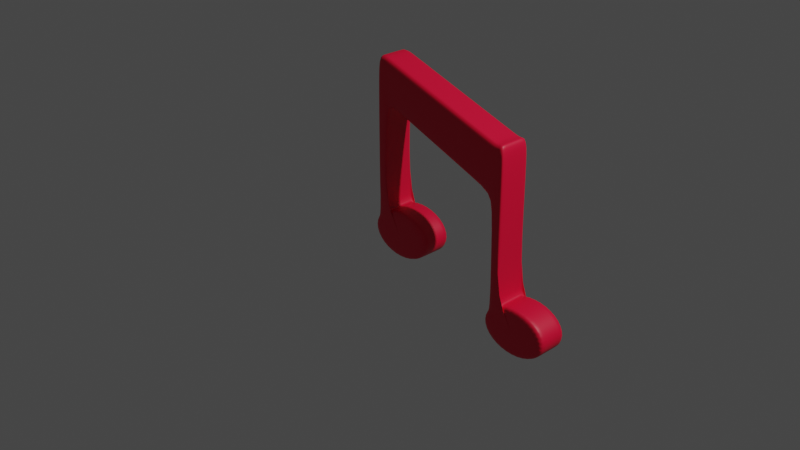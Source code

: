 # Source: Eighth_note.blend  (saved by Blender 2.82.7; exported with 4.5.12 LTS)
import bpy
from mathutils import Matrix  # noqa: F401  (used for matrix-valued properties, if any)

bpy.ops.wm.read_factory_settings(use_empty=True)
scene = bpy.context.scene
scene.name = 'Scene'

# ---- collections
col_collection = bpy.data.collections.new('Collection'); scene.collection.children.link(col_collection)

# ---- materials (node trees are filled in below, after node groups)
mat_material_010 = bpy.data.materials.new('Material.010')
mat_material_010.use_transparent_shadow = False

# ---- material node trees
mat_material_010.use_nodes = True; mat_material_010.node_tree.nodes.clear()
_N = mat_material_010.node_tree.nodes; _L = mat_material_010.node_tree.links
n0 = _N.new('ShaderNodeOutputMaterial'); n0.name = 'Material Output'; n0.location = (300, 300)
n1 = _N.new('ShaderNodeBsdfPrincipled'); n1.name = 'Principled BSDF'; n1.location = (10, 300)
n1.distribution = 'GGX'
n1.subsurface_method = 'BURLEY'
n1.inputs[0].default_value = (0.8, 0.0, 0.03662, 1.0)
n1.inputs[3].default_value = 1.45
n1.inputs[27].default_value = (0.0, 0.0, 0.0, 1.0)
n1.inputs[28].default_value = 1.0
_L.new(n1.outputs[0], n0.inputs[0])
n0.is_active_output = True

# ---- world
world_world = bpy.data.worlds.new('World'); scene.world = world_world
world_world.use_nodes = True; world_world.node_tree.nodes.clear()
_N = world_world.node_tree.nodes; _L = world_world.node_tree.links
n0 = _N.new('ShaderNodeOutputWorld'); n0.name = 'World Output'; n0.location = (300, 300)
n1 = _N.new('ShaderNodeBackground'); n1.name = 'Background'; n1.location = (10, 300)
n1.inputs[0].default_value = (0.05088, 0.05088, 0.05088, 1.0)
_L.new(n1.outputs[0], n0.inputs[0])
n0.is_active_output = True
world_world.color = (0.05088, 0.05088, 0.05088)
world_world.use_sun_shadow = False
world_world.sun_shadow_jitter_overblur = 0.0

# ---- cameras
cam_camera = bpy.data.cameras.new('Camera')
cam_camera.clip_end = 100.0
cam_camera.ortho_scale = 7.314

# ---- lights
light_light = bpy.data.lights.new('Light', 'POINT')
light_light.transmission_factor = 0.0
light_light.energy = 1000.0
light_light.shadow_soft_size = 0.1
light_light.shadow_maximum_resolution = 0.006
light_light.use_absolute_resolution = True

# ---- meshes
me_circle = bpy.data.meshes.new('Circle')
me_circle.from_pydata([(0.0, 0.6859, 0.0), (-0.1951, 0.6727, 0.0), (-0.3827, 0.6337, 0.0), (-0.5556, 0.5703, 0.0), (-0.7071, 0.485, 0.0), (-0.8315, 0.3811, 0.0), (-0.9239, 0.2625, 0.0), (-0.9808, 0.1338, 0.0), (-1.0, 1.492e-07, 0.0), (-0.9808, -0.1338, 0.0), (-0.9239, -0.2625, 0.0), (-0.8315, -0.3811, 0.0), (-0.7071, -0.485, 0.0), (-0.5556, -0.5703, 0.0), (-0.3827, -0.6337, 0.0), (-0.1951, -0.6727, 0.0), (3.258e-07, -0.6859, 0.0), (0.1951, -0.6727, 0.0), (0.3827, -0.6337, 0.0), (0.5556, -0.5703, 0.0), (0.7071, -0.485, 0.0), (0.8315, -0.3811, 0.0), (0.9239, -0.2625, 0.0), (0.9808, -0.1338, 0.0), (1.0, 7.598e-07, 0.0), (0.9808, 0.1338, 0.0), (0.9239, 0.2625, 0.0), (0.8315, 0.3811, 0.0), (0.7071, 0.485, 0.0), (0.5556, 0.5703, 0.0), (0.3827, 0.6337, 0.0), (0.1951, 0.6727, 0.0), (4.219, 1.975, 0.0), (4.024, 1.962, 0.0), (3.836, 1.923, 0.0), (3.663, 1.859, 0.0), (3.512, 1.774, 0.0), (3.387, 1.67, 0.0), (3.295, 1.552, 0.0), (3.238, 1.423, 0.0), (3.219, 1.289, 0.0), (3.238, 1.155, 0.0), (3.295, 1.027, 0.0), (3.387, 0.908, 0.0), (3.512, 0.8041, 0.0), (3.663, 0.7188, 0.0), (3.836, 0.6554, 0.0), (4.024, 0.6163, 0.0), (4.219, 0.6032, 0.0), (4.414, 0.6163, 0.0), (4.601, 0.6554, 0.0), (4.774, 0.7188, 0.0), (4.926, 0.8041, 0.0), (5.05, 0.908, 0.0), (5.143, 1.027, 0.0), (5.2, 1.155, 0.0), (5.219, 1.289, 0.0), (5.2, 1.423, 0.0), (5.143, 1.552, 0.0), (5.05, 1.67, 0.0), (4.926, 1.774, 0.0), (4.774, 1.859, 0.0), (4.601, 1.923, 0.0), (4.414, 1.962, 0.0), (0.8315, 3.587, 0.0), (0.7071, 3.691, 0.0), (0.5556, 3.777, 0.0), (5.05, 4.876, 0.0), (4.926, 4.98, 0.0), (4.774, 5.066, 0.0), (0.8315, 5.033, 0.0), (0.7071, 5.033, 0.0), (0.5556, 5.033, 0.0), (5.05, 6.322, 0.0), (4.926, 6.322, 0.0), (4.774, 6.322, 0.0), (-0.1951, 0.6727, 0.9269), (0.0, 0.6859, 0.9269), (-0.3827, 0.6337, 0.9269), (-0.5556, 0.5703, 0.9269), (-0.7071, 0.485, 0.9269), (-0.8315, 0.3811, 0.9269), (-0.9239, 0.2625, 0.9269), (-0.9808, 0.1338, 0.9269), (-1.0, 1.492e-07, 0.9269), (-0.9808, -0.1338, 0.9269), (-0.9239, -0.2625, 0.9269), (-0.8315, -0.3811, 0.9269), (-0.7071, -0.485, 0.9269), (-0.5556, -0.5703, 0.9269), (-0.3827, -0.6337, 0.9269), (-0.1951, -0.6727, 0.9269), (3.258e-07, -0.6859, 0.9269), (0.1951, -0.6727, 0.9269), (0.3827, -0.6337, 0.9269), (0.5556, -0.5703, 0.9269), (0.7071, -0.485, 0.9269), (0.8315, -0.3811, 0.9269), (0.9239, -0.2625, 0.9269), (0.9808, -0.1338, 0.9269), (1.0, 7.598e-07, 0.9269), (0.9808, 0.1338, 0.9269), (0.9239, 0.2625, 0.9269), (0.8315, 0.3811, 0.9269), (0.7071, 0.485, 0.9269), (0.5556, 0.5703, 0.9269), (0.3827, 0.6337, 0.9269), (0.1951, 0.6727, 0.9269), (4.024, 1.962, 0.9269), (4.219, 1.975, 0.9269), (3.836, 1.923, 0.9269), (3.663, 1.859, 0.9269), (3.512, 1.774, 0.9269), (3.387, 1.67, 0.9269), (3.295, 1.552, 0.9269), (3.238, 1.423, 0.9269), (3.219, 1.289, 0.9269), (3.238, 1.155, 0.9269), (3.295, 1.027, 0.9269), (3.387, 0.908, 0.9269), (3.512, 0.8041, 0.9269), (3.663, 0.7188, 0.9269), (3.836, 0.6554, 0.9269), (4.024, 0.6163, 0.9269), (4.219, 0.6032, 0.9269), (4.414, 0.6163, 0.9269), (4.601, 0.6554, 0.9269), (4.774, 0.7188, 0.9269), (4.926, 0.8041, 0.9269), (5.05, 0.908, 0.9269), (5.143, 1.027, 0.9269), (5.2, 1.155, 0.9269), (5.219, 1.289, 0.9269), (5.2, 1.423, 0.9269), (5.143, 1.552, 0.9269), (5.05, 1.67, 0.9269), (4.926, 1.774, 0.9269), (4.774, 1.859, 0.9269), (4.601, 1.923, 0.9269), (4.414, 1.962, 0.9269), (0.7071, 3.691, 0.9269), (0.8315, 3.587, 0.9269), (0.5556, 3.777, 0.9269), (4.926, 4.98, 0.9269), (5.05, 4.876, 0.9269), (4.774, 5.066, 0.9269), (0.7071, 5.033, 0.9269), (0.8315, 5.033, 0.9269), (0.5556, 5.033, 0.9269), (4.926, 6.322, 0.9269), (5.05, 6.322, 0.9269), (4.774, 6.322, 0.9269), (5.2, 1.155, 0.8684), (5.143, 1.027, 0.8684), (-0.5556, 0.5703, 0.8684), (-0.3827, 0.6337, 0.8684), (5.219, 1.289, 0.8684), (0.3827, 0.6337, 0.8684), (0.5556, 0.5703, 0.8684), (-0.7071, 0.485, 0.8684), (5.2, 1.423, 0.8684), (0.1951, 0.6727, 0.8684), (-0.8315, 0.3811, 0.8684), (0.5556, 3.777, 0.8684), (0.5556, 5.033, 0.8684), (5.143, 1.552, 0.8684), (0.0, 0.6859, 0.8684), (-0.9239, 0.2625, 0.8684), (4.774, 5.066, 0.8684), (0.8315, 3.587, 0.8684), (5.05, 1.67, 0.8684), (4.024, 1.962, 0.8684), (4.219, 1.975, 0.8684), (-0.9808, 0.1338, 0.8684), (0.8315, 5.033, 0.8684), (4.774, 6.322, 0.8684), (3.836, 1.923, 0.8684), (-1.0, 1.492e-07, 0.8684), (3.663, 1.859, 0.8684), (-0.9808, -0.1338, 0.8684), (4.601, 1.923, 0.8684), (4.774, 1.859, 0.8684), (3.512, 1.774, 0.8684), (-0.9239, -0.2625, 0.8684), (4.414, 1.962, 0.8684), (3.387, 1.67, 0.8684), (-0.8315, -0.3811, 0.8684), (3.295, 1.552, 0.8684), (-0.7071, -0.485, 0.8684), (3.238, 1.423, 0.8684), (-0.5556, -0.5703, 0.8684), (3.219, 1.289, 0.8684), (-0.3827, -0.6337, 0.8684), (3.238, 1.155, 0.8684), (-0.1951, -0.6727, 0.8684), (3.295, 1.027, 0.8684), (3.258e-07, -0.6859, 0.8684), (3.387, 0.908, 0.8684), (0.1951, -0.6727, 0.8684), (5.05, 4.876, 0.8684), (3.512, 0.8041, 0.8684), (0.3827, -0.6337, 0.8684), (3.663, 0.7188, 0.8684), (0.5556, -0.5703, 0.8684), (0.8315, 0.3811, 0.8684), (3.836, 0.6554, 0.8684), (0.7071, -0.485, 0.8684), (4.024, 0.6163, 0.8684), (0.8315, -0.3811, 0.8684), (4.219, 0.6032, 0.8684), (0.9239, -0.2625, 0.8684), (0.7071, 5.033, 0.8684), (4.414, 0.6163, 0.8684), (0.9808, -0.1338, 0.8684), (4.601, 0.6554, 0.8684), (1.0, 7.598e-07, 0.8684), (4.926, 6.322, 0.8684), (5.05, 6.322, 0.8684), (4.774, 0.7188, 0.8684), (0.9808, 0.1338, 0.8684), (4.926, 0.8041, 0.8684), (0.9239, 0.2625, 0.8684), (5.05, 0.908, 0.8684), (-0.1951, 0.6727, 0.8684), (5.143, 1.027, 0.0713), (-0.3827, 0.6337, 0.0713), (0.5556, 0.5703, 0.0713), (0.5556, 5.033, 0.0713), (0.8315, 3.587, 0.0713), (4.219, 1.975, 0.0713), (4.774, 6.322, 0.0713), (4.774, 1.859, 0.0713), (0.8315, 0.3811, 0.0713), (5.05, 6.322, 0.0713), (5.2, 1.155, 0.0713), (-0.5556, 0.5703, 0.0713), (5.219, 1.289, 0.0713), (0.3827, 0.6337, 0.0713), (-0.7071, 0.485, 0.0713), (5.2, 1.423, 0.0713), (0.1951, 0.6727, 0.0713), (-0.8315, 0.3811, 0.0713), (0.5556, 3.777, 0.0713), (5.143, 1.552, 0.0713), (0.0, 0.6859, 0.0713), (-0.9239, 0.2625, 0.0713), (4.774, 5.066, 0.0713), (5.05, 1.67, 0.0713), (4.024, 1.962, 0.0713), (-0.9808, 0.1338, 0.0713), (0.8315, 5.033, 0.0713), (3.836, 1.923, 0.0713), (-1.0, 1.492e-07, 0.0713), (3.663, 1.859, 0.0713), (-0.9808, -0.1338, 0.0713), (4.601, 1.923, 0.0713), (3.512, 1.774, 0.0713), (-0.9239, -0.2625, 0.0713), (4.414, 1.962, 0.0713), (3.387, 1.67, 0.0713), (-0.8315, -0.3811, 0.0713), (3.295, 1.552, 0.0713), (-0.7071, -0.485, 0.0713), (3.238, 1.423, 0.0713), (-0.5556, -0.5703, 0.0713), (3.219, 1.289, 0.0713), (-0.3827, -0.6337, 0.0713), (3.238, 1.155, 0.0713), (-0.1951, -0.6727, 0.0713), (3.295, 1.027, 0.0713), (3.258e-07, -0.6859, 0.0713), (3.387, 0.908, 0.0713), (0.1951, -0.6727, 0.0713), (5.05, 4.876, 0.0713), (3.512, 0.8041, 0.0713), (0.3827, -0.6337, 0.0713), (3.663, 0.7188, 0.0713), (0.5556, -0.5703, 0.0713), (3.836, 0.6554, 0.0713), (0.7071, -0.485, 0.0713), (4.024, 0.6163, 0.0713), (0.8315, -0.3811, 0.0713), (4.219, 0.6032, 0.0713), (0.9239, -0.2625, 0.0713), (0.7071, 5.033, 0.0713), (4.414, 0.6163, 0.0713), (0.9808, -0.1338, 0.0713), (4.601, 0.6554, 0.0713), (1.0, 7.598e-07, 0.0713), (4.926, 6.322, 0.0713), (4.774, 0.7188, 0.0713), (0.9808, 0.1338, 0.0713), (4.926, 0.8041, 0.0713), (0.9239, 0.2625, 0.0713), (5.05, 0.908, 0.0713), (-0.1951, 0.6727, 0.0713), (1.118, 3.695, 0.0), (1.118, 5.127, 0.0), (1.118, 3.695, 0.9269), (1.118, 5.127, 0.9269), (1.118, 5.127, 0.8684), (1.118, 3.695, 0.8684), (1.118, 3.695, 0.0713), (1.118, 5.127, 0.0713), (4.569, 4.988, 0.0), (4.569, 6.254, 0.0), (4.569, 4.988, 0.9269), (4.569, 6.254, 0.9269), (4.569, 6.254, 0.8684), (4.569, 6.254, 0.0713), (4.569, 4.988, 0.8684), (4.569, 4.988, 0.0713)], [], [(33, 32, 63, 62, 61, 60, 59, 58, 57, 56, 55, 54, 53, 52, 51, 50, 49, 48, 47, 46, 45, 44, 43, 42, 41, 40, 39, 38, 37, 36, 35, 34), (1, 0, 31, 30, 29, 28, 27, 26, 25, 24, 23, 22, 21, 20, 19, 18, 17, 16, 15, 14, 13, 12, 11, 10, 9, 8, 7, 6, 5, 4, 3, 2), (60, 68, 67, 59), (28, 65, 64, 27), (61, 69, 68, 60), (29, 66, 65, 28), (68, 74, 73, 67), (65, 71, 70, 64), (69, 75, 74, 68), (66, 72, 71, 65), (304, 305, 75, 69), (108, 110, 111, 112, 113, 114, 115, 116, 117, 118, 119, 120, 121, 122, 123, 124, 125, 126, 127, 128, 129, 130, 131, 132, 133, 134, 135, 136, 137, 138, 139, 109), (76, 78, 79, 80, 81, 82, 83, 84, 85, 86, 87, 88, 89, 90, 91, 92, 93, 94, 95, 96, 97, 98, 99, 100, 101, 102, 103, 104, 105, 106, 107, 77), (136, 135, 144, 143), (104, 103, 141, 140), (137, 136, 143, 145), (105, 104, 140, 142), (143, 144, 150, 149), (140, 141, 147, 146), (145, 143, 149, 151), (142, 140, 146, 148), (306, 145, 151, 307), (153, 152, 131, 130), (155, 154, 79, 78), (152, 156, 132, 131), (158, 157, 106, 105), (154, 159, 80, 79), (156, 160, 133, 132), (157, 161, 107, 106), (159, 162, 81, 80), (164, 163, 142, 148), (160, 165, 134, 133), (161, 166, 77, 107), (162, 167, 82, 81), (310, 168, 145, 306), (165, 170, 135, 134), (172, 171, 108, 109), (167, 173, 83, 82), (300, 174, 147, 299), (171, 176, 110, 108), (173, 177, 84, 83), (176, 178, 111, 110), (177, 179, 85, 84), (181, 180, 138, 137), (178, 182, 112, 111), (179, 183, 86, 85), (180, 184, 139, 138), (182, 185, 113, 112), (183, 186, 87, 86), (184, 172, 109, 139), (185, 187, 114, 113), (186, 188, 88, 87), (187, 189, 115, 114), (188, 190, 89, 88), (189, 191, 116, 115), (190, 192, 90, 89), (191, 193, 117, 116), (192, 194, 91, 90), (193, 195, 118, 117), (194, 196, 92, 91), (195, 197, 119, 118), (196, 198, 93, 92), (170, 199, 144, 135), (197, 200, 120, 119), (198, 201, 94, 93), (200, 202, 121, 120), (201, 203, 95, 94), (204, 169, 141, 103), (202, 205, 122, 121), (203, 206, 96, 95), (168, 181, 137, 145), (205, 207, 123, 122), (206, 208, 97, 96), (163, 158, 105, 142), (207, 209, 124, 123), (208, 210, 98, 97), (174, 211, 146, 147), (209, 212, 125, 124), (210, 213, 99, 98), (211, 164, 148, 146), (212, 214, 126, 125), (213, 215, 100, 99), (217, 216, 149, 150), (214, 218, 127, 126), (215, 219, 101, 100), (216, 175, 151, 149), (218, 220, 128, 127), (219, 221, 102, 101), (220, 222, 129, 128), (221, 204, 103, 102), (166, 223, 76, 77), (199, 217, 150, 144), (222, 153, 130, 129), (223, 155, 78, 76), (295, 225, 155, 223), (294, 224, 153, 222), (273, 233, 217, 199), (244, 295, 223, 166), (293, 232, 204, 221), (292, 294, 222, 220), (291, 293, 221, 219), (290, 292, 220, 218), (289, 230, 175, 216), (288, 291, 219, 215), (287, 290, 218, 214), (233, 289, 216, 217), (286, 288, 215, 213), (285, 287, 214, 212), (284, 227, 164, 211), (283, 286, 213, 210), (282, 285, 212, 209), (250, 284, 211, 174), (281, 283, 210, 208), (280, 282, 209, 207), (242, 226, 158, 163), (279, 281, 208, 206), (278, 280, 207, 205), (246, 231, 181, 168), (277, 279, 206, 203), (276, 278, 205, 202), (232, 228, 169, 204), (275, 277, 203, 201), (274, 276, 202, 200), (272, 275, 201, 198), (271, 274, 200, 197), (247, 273, 199, 170), (270, 272, 198, 196), (269, 271, 197, 195), (268, 270, 196, 194), (267, 269, 195, 193), (266, 268, 194, 192), (265, 267, 193, 191), (264, 266, 192, 190), (263, 265, 191, 189), (262, 264, 190, 188), (261, 263, 189, 187), (260, 262, 188, 186), (259, 261, 187, 185), (258, 229, 172, 184), (257, 260, 186, 183), (256, 259, 185, 182), (255, 258, 184, 180), (254, 257, 183, 179), (253, 256, 182, 178), (231, 255, 180, 181), (252, 254, 179, 177), (251, 253, 178, 176), (249, 252, 177, 173), (248, 251, 176, 171), (303, 250, 174, 300), (245, 249, 173, 167), (229, 248, 171, 172), (243, 247, 170, 165), (311, 246, 168, 310), (241, 245, 167, 162), (240, 244, 166, 161), (239, 243, 165, 160), (227, 242, 163, 164), (238, 241, 162, 159), (237, 240, 161, 157), (236, 239, 160, 156), (235, 238, 159, 154), (226, 237, 157, 158), (234, 236, 156, 152), (225, 235, 154, 155), (224, 234, 152, 153), (54, 55, 234, 224), (2, 3, 235, 225), (55, 56, 236, 234), (29, 30, 237, 226), (3, 4, 238, 235), (56, 57, 239, 236), (30, 31, 240, 237), (4, 5, 241, 238), (72, 66, 242, 227), (57, 58, 243, 239), (31, 0, 244, 240), (5, 6, 245, 241), (304, 69, 246, 311), (58, 59, 247, 243), (32, 33, 248, 229), (6, 7, 249, 245), (297, 70, 250, 303), (33, 34, 251, 248), (7, 8, 252, 249), (34, 35, 253, 251), (8, 9, 254, 252), (61, 62, 255, 231), (35, 36, 256, 253), (9, 10, 257, 254), (62, 63, 258, 255), (36, 37, 259, 256), (10, 11, 260, 257), (63, 32, 229, 258), (37, 38, 261, 259), (11, 12, 262, 260), (38, 39, 263, 261), (12, 13, 264, 262), (39, 40, 265, 263), (13, 14, 266, 264), (40, 41, 267, 265), (14, 15, 268, 266), (41, 42, 269, 267), (15, 16, 270, 268), (42, 43, 271, 269), (16, 17, 272, 270), (59, 67, 273, 247), (43, 44, 274, 271), (17, 18, 275, 272), (44, 45, 276, 274), (18, 19, 277, 275), (27, 64, 228, 232), (45, 46, 278, 276), (19, 20, 279, 277), (69, 61, 231, 246), (46, 47, 280, 278), (20, 21, 281, 279), (66, 29, 226, 242), (47, 48, 282, 280), (21, 22, 283, 281), (70, 71, 284, 250), (48, 49, 285, 282), (22, 23, 286, 283), (71, 72, 227, 284), (49, 50, 287, 285), (23, 24, 288, 286), (73, 74, 289, 233), (50, 51, 290, 287), (24, 25, 291, 288), (74, 75, 230, 289), (51, 52, 292, 290), (25, 26, 293, 291), (52, 53, 294, 292), (26, 27, 232, 293), (0, 1, 295, 244), (67, 73, 233, 273), (53, 54, 224, 294), (1, 2, 225, 295), (305, 297, 303, 309), (64, 296, 302, 228), (228, 302, 301, 169), (309, 303, 300, 308), (308, 300, 299, 307), (169, 301, 298, 141), (141, 298, 299, 147), (64, 70, 297, 296), (175, 308, 307, 151), (230, 309, 308, 175), (75, 305, 309, 230), (296, 304, 311, 302), (302, 311, 310, 301), (301, 310, 306, 298), (298, 306, 307, 299), (296, 297, 305, 304)])
me_circle.polygons.foreach_set('use_smooth', [True] * 254)
_uv = me_circle.uv_layers.new(name='UVMap')
_uv.uv.foreach_set('vector', [0.0, 0.0, 0.0, 0.0, 0.0, 0.0, 0.0, 0.0, 0.0, 0.0, 0.0, 0.0, 0.0, 0.0, 0.0, 0.0, 0.0, 0.0, 0.0, 0.0, 0.0, 0.0, 0.0, 0.0, 0.0, 0.0, 0.0, 0.0, 0.0, 0.0, 0.0, 0.0, 0.0, 0.0, 0.0, 0.0, 0.0, 0.0, 0.0, 0.0, 0.0, 0.0, 0.0, 0.0, 0.0, 0.0, 0.0, 0.0, 0.0, 0.0, 0.0, 0.0, 0.0, 0.0, 0.0, 0.0, 0.0, 0.0, 0.0, 0.0, 0.0, 0.0, 0.0, 0.0, 0.0, 0.0, 0.0, 0.0, 0.0, 0.0, 0.0, 0.0, 0.0, 0.0, 0.0, 0.0, 0.0, 0.0, 0.0, 0.0, 0.0, 0.0, 0.0, 0.0, 0.0, 0.0, 0.0, 0.0, 0.0, 0.0, 0.0, 0.0, 0.0, 0.0, 0.0, 0.0, 0.0, 0.0, 0.0, 0.0, 0.0, 0.0, 0.0, 0.0, 0.0, 0.0, 0.0, 0.0, 0.0, 0.0, 0.0, 0.0, 0.0, 0.0, 0.0, 0.0, 0.0, 0.0, 0.0, 0.0, 0.0, 0.0, 0.0, 0.0, 0.0, 0.0, 0.0, 0.0, 0.0, 0.0, 0.0, 0.0, 0.0, 0.0, 0.0, 0.0, 0.0, 0.0, 0.0, 0.0, 0.0, 0.0, 0.0, 0.0, 0.0, 0.0, 0.0, 0.0, 0.0, 0.0, 0.0, 0.0, 0.0, 0.0, 0.0, 0.0, 0.0, 0.0, 0.0, 0.0, 0.0, 0.0, 0.0, 0.0, 0.0, 0.0, 0.0, 0.0, 0.0, 0.0, 0.0, 0.0, 0.0, 0.0, 0.0, 0.0, 0.0, 0.0, 0.0, 0.0, 0.0, 0.0, 0.0, 0.0, 0.0, 0.0, 0.0, 0.0, 0.0, 0.0, 0.0, 0.0, 0.0, 0.0, 0.0, 0.0, 0.0, 0.0, 0.0, 0.0, 0.0, 0.0, 0.0, 0.0, 0.0, 0.0, 0.0, 0.0, 0.0, 0.0, 0.0, 0.0, 0.0, 0.0, 0.0, 0.0, 0.0, 0.0, 0.0, 0.0, 0.0, 0.0, 0.0, 0.0, 0.0, 0.0, 0.0, 0.0, 0.0, 0.0, 0.0, 0.0, 0.0, 0.0, 0.0, 0.0, 0.0, 0.0, 0.0, 0.0, 0.0, 0.0, 0.0, 0.0, 0.0, 0.0, 0.0, 0.0, 0.0, 0.0, 0.0, 0.0, 0.0, 0.0, 0.0, 0.0, 0.0, 0.0, 0.0, 0.0, 0.0, 0.0, 0.0, 0.0, 0.0, 0.0, 0.0, 0.0, 0.0, 0.0, 0.0, 0.0, 0.0, 0.0, 0.0, 0.0, 0.0, 0.0, 0.0, 0.0, 0.0, 0.0, 0.0, 0.0, 0.0, 0.0, 0.0, 0.0, 0.0, 0.0, 0.0, 0.0, 0.0, 0.0, 0.0, 0.0, 0.0, 0.0, 0.0, 0.0, 0.0, 0.0, 0.0, 0.0, 0.0, 0.0, 0.0, 0.0, 0.0, 0.0, 0.0, 0.0, 0.0, 0.0, 0.0, 0.0, 0.0, 0.0, 0.0, 0.0, 0.0, 0.0, 0.0, 0.0, 0.0, 0.0, 0.0, 0.0, 0.0, 0.0, 0.0, 0.0, 0.0, 0.0, 0.0, 0.0, 0.0, 0.0, 0.0, 0.0, 0.0, 0.0, 0.0, 0.0, 0.0, 0.0, 0.0, 0.0, 0.0, 0.0, 0.0, 0.0, 0.0, 0.0, 0.0, 0.0, 0.0, 0.0, 0.0, 0.0, 0.0, 0.0, 0.0, 0.0, 0.0, 0.0, 0.0, 0.0, 0.0, 0.0, 0.0, 0.0, 0.0, 0.0, 0.0, 0.0, 0.0, 0.0, 0.0, 0.0, 0.0, 0.0, 0.0, 0.0, 0.0, 0.0, 0.0, 0.0, 0.0, 0.0, 0.0, 0.0, 0.0, 0.0, 0.0, 0.0, 0.0, 0.0, 0.0, 0.0, 0.0, 0.0, 0.0, 0.0, 0.0, 0.0, 0.0, 0.0, 0.0, 0.0, 0.0, 0.0, 0.0, 0.0, 0.0, 0.0, 0.0, 0.0, 0.0, 0.0, 0.0, 0.0, 0.0, 0.0, 0.0, 0.0, 0.0, 0.0, 0.0, 0.0, 0.0, 0.0, 0.0, 0.0, 0.0, 0.0, 0.0, 0.0, 0.0, 0.0, 0.0, 0.0, 0.0, 0.0, 0.0, 0.0, 0.0, 0.0, 0.0, 0.0, 0.0, 0.0, 0.0, 0.0, 0.0, 0.0, 0.0, 0.0, 0.0, 0.0, 0.0, 0.0, 0.0, 0.0, 0.0, 0.0, 0.0, 0.0, 0.0, 0.0, 0.0, 0.0, 0.0, 0.0, 0.0, 0.0, 0.0, 0.0, 0.0, 0.0, 0.0, 0.0, 0.0, 0.0, 0.0, 0.0, 0.0, 0.0, 0.0, 0.0, 0.0, 0.0, 0.0, 0.0, 0.0, 0.0, 0.0, 0.0, 0.0, 0.0, 0.0, 0.0, 0.0, 0.0, 0.0, 0.0, 0.0, 0.0, 0.0, 0.0, 0.0, 0.0, 0.0, 0.0, 0.0, 0.0, 0.0, 0.0, 0.0, 0.0, 0.0, 0.0, 0.0, 0.0, 0.0, 0.0, 0.0, 0.0, 0.0, 0.0, 0.0, 0.0, 0.0, 0.0, 0.0, 0.0, 0.0, 0.0, 0.0, 0.0, 0.0, 0.0, 0.0, 0.0, 0.0, 0.0, 0.0, 0.0, 0.0, 0.0, 0.0, 0.0, 0.0, 0.0, 0.0, 0.0, 0.0, 0.0, 0.0, 0.0, 0.0, 0.0, 0.0, 0.0, 0.0, 0.0, 0.0, 0.0, 0.0, 0.0, 0.0, 0.0, 0.0, 0.0, 0.0, 0.0, 0.0, 0.0, 0.0, 0.0, 0.0, 0.0, 0.0, 0.0, 0.0, 0.0, 0.0, 0.0, 0.0, 0.0, 0.0, 0.0, 0.0, 0.0, 0.0, 0.0, 0.0, 0.0, 0.0, 0.0, 0.0, 0.0, 0.0, 0.0, 0.0, 0.0, 0.0, 0.0, 0.0, 0.0, 0.0, 0.0, 0.0, 0.0, 0.0, 0.0, 0.0, 0.0, 0.0, 0.0, 0.0, 0.0, 0.0, 0.0, 0.0, 0.0, 0.0, 0.0, 0.0, 0.0, 0.0, 0.0, 0.0, 0.0, 0.0, 0.0, 0.0, 0.0, 0.0, 0.0, 0.0, 0.0, 0.0, 0.0, 0.0, 0.0, 0.0, 0.0, 0.0, 0.0, 0.0, 0.0, 0.0, 0.0, 0.0, 0.0, 0.0, 0.0, 0.0, 0.0, 0.0, 0.0, 0.0, 0.0, 0.0, 0.0, 0.0, 0.0, 0.0, 0.0, 0.0, 0.0, 0.0, 0.0, 0.0, 0.0, 0.0, 0.0, 0.0, 0.0, 0.0, 0.0, 0.0, 0.0, 0.0, 0.0, 0.0, 0.0, 0.0, 0.0, 0.0, 0.0, 0.0, 0.0, 0.0, 0.0, 0.0, 0.0, 0.0, 0.0, 0.0, 0.0, 0.0, 0.0, 0.0, 0.0, 0.0, 0.0, 0.0, 0.0, 0.0, 0.0, 0.0, 0.0, 0.0, 0.0, 0.0, 0.0, 0.0, 0.0, 0.0, 0.0, 0.0, 0.0, 0.0, 0.0, 0.0, 0.0, 0.0, 0.0, 0.0, 0.0, 0.0, 0.0, 0.0, 0.0, 0.0, 0.0, 0.0, 0.0, 0.0, 0.0, 0.0, 0.0, 0.0, 0.0, 0.0, 0.0, 0.0, 0.0, 0.0, 0.0, 0.0, 0.0, 0.0, 0.0, 0.0, 0.0, 0.0, 0.0, 0.0, 0.0, 0.0, 0.0, 0.0, 0.0, 0.0, 0.0, 0.0, 0.0, 0.0, 0.0, 0.0, 0.0, 0.0, 0.0, 0.0, 0.0, 0.0, 0.0, 0.0, 0.0, 0.0, 0.0, 0.0, 0.0, 0.0, 0.0, 0.0, 0.0, 0.0, 0.0, 0.0, 0.0, 0.0, 0.0, 0.0, 0.0, 0.0, 0.0, 0.0, 0.0, 0.0, 0.0, 0.0, 0.0, 0.0, 0.0, 0.0, 0.0, 0.0, 0.0, 0.0, 0.0, 0.0, 0.0, 0.0, 0.0, 0.0, 0.0, 0.0, 0.0, 0.0, 0.0, 0.0, 0.0, 0.0, 0.0, 0.0, 0.0, 0.0, 0.0, 0.0, 0.0, 0.0, 0.0, 0.0, 0.0, 0.0, 0.0, 0.0, 0.0, 0.0, 0.0, 0.0, 0.0, 0.0, 0.0, 0.0, 0.0, 0.0, 0.0, 0.0, 0.0, 0.0, 0.0, 0.0, 0.0, 0.0, 0.0, 0.0, 0.0, 0.0, 0.0, 0.0, 0.0, 0.0, 0.0, 0.0, 0.0, 0.0, 0.0, 0.0, 0.0, 0.0, 0.0, 0.0, 0.0, 0.0, 0.0, 0.0, 0.0, 0.0, 0.0, 0.0, 0.0, 0.0, 0.0, 0.0, 0.0, 0.0, 0.0, 0.0, 0.0, 0.0, 0.0, 0.0, 0.0, 0.0, 0.0, 0.0, 0.0, 0.0, 0.0, 0.0, 0.0, 0.0, 0.0, 0.0, 0.0, 0.0, 0.0, 0.0, 0.0, 0.0, 0.0, 0.0, 0.0, 0.0, 0.0, 0.0, 0.0, 0.0, 0.0, 0.0, 0.0, 0.0, 0.0, 0.0, 0.0, 0.0, 0.0, 0.0, 0.0, 0.0, 0.0, 0.0, 0.0, 0.0, 0.0, 0.0, 0.0, 0.0, 0.0, 0.0, 0.0, 0.0, 0.0, 0.0, 0.0, 0.0, 0.0, 0.0, 0.0, 0.0, 0.0, 0.0, 0.0, 0.0, 0.0, 0.0, 0.0, 0.0, 0.0, 0.0, 0.0, 0.0, 0.0, 0.0, 0.0, 0.0, 0.0, 0.0, 0.0, 0.0, 0.0, 0.0, 0.0, 0.0, 0.0, 0.0, 0.0, 0.0, 0.0, 0.0, 0.0, 0.0, 0.0, 0.0, 0.0, 0.0, 0.0, 0.0, 0.0, 0.0, 0.0, 0.0, 0.0, 0.0, 0.0, 0.0, 0.0, 0.0, 0.0, 0.0, 0.0, 0.0, 0.0, 0.0, 0.0, 0.0, 0.0, 0.0, 0.0, 0.0, 0.0, 0.0, 0.0, 0.0, 0.0, 0.0, 0.0, 0.0, 0.0, 0.0, 0.0, 0.0, 0.0, 0.0, 0.0, 0.0, 0.0, 0.0, 0.0, 0.0, 0.0, 0.0, 0.0, 0.0, 0.0, 0.0, 0.0, 0.0, 0.0, 0.0, 0.0, 0.0, 0.0, 0.0, 0.0, 0.0, 0.0, 0.0, 0.0, 0.0, 0.0, 0.0, 0.0, 0.0, 0.0, 0.0, 0.0, 0.0, 0.0, 0.0, 0.0, 0.0, 0.0, 0.0, 0.0, 0.0, 0.0, 0.0, 0.0, 0.0, 0.0, 0.0, 0.0, 0.0, 0.0, 0.0, 0.0, 0.0, 0.0, 0.0, 0.0, 0.0, 0.0, 0.0, 0.0, 0.0, 0.0, 0.0, 0.0, 0.0, 0.0, 0.0, 0.0, 0.0, 0.0, 0.0, 0.0, 0.0, 0.0, 0.0, 0.0, 0.0, 0.0, 0.0, 0.0, 0.0, 0.0, 0.0, 0.0, 0.0, 0.0, 0.0, 0.0, 0.0, 0.0, 0.0, 0.0, 0.0, 0.0, 0.0, 0.0, 0.0, 0.0, 0.0, 0.0, 0.0, 0.0, 0.0, 0.0, 0.0, 0.0, 0.0, 0.0, 0.0, 0.0, 0.0, 0.0, 0.0, 0.0, 0.0, 0.0, 0.0, 0.0, 0.0, 0.0, 0.0, 0.0, 0.0, 0.0, 0.0, 0.0, 0.0, 0.0, 0.0, 0.0, 0.0, 0.0, 0.0, 0.0, 0.0, 0.0, 0.0, 0.0, 0.0, 0.0, 0.0, 0.0, 0.0, 0.0, 0.0, 0.0, 0.0, 0.0, 0.0, 0.0, 0.0, 0.0, 0.0, 0.0, 0.0, 0.0, 0.0, 0.0, 0.0, 0.0, 0.0, 0.0, 0.0, 0.0, 0.0, 0.0, 0.0, 0.0, 0.0, 0.0, 0.0, 0.0, 0.0, 0.0, 0.0, 0.0, 0.0, 0.0, 0.0, 0.0, 0.0, 0.0, 0.0, 0.0, 0.0, 0.0, 0.0, 0.0, 0.0, 0.0, 0.0, 0.0, 0.0, 0.0, 0.0, 0.0, 0.0, 0.0, 0.0, 0.0, 0.0, 0.0, 0.0, 0.0, 0.0, 0.0, 0.0, 0.0, 0.0, 0.0, 0.0, 0.0, 0.0, 0.0, 0.0, 0.0, 0.0, 0.0, 0.0, 0.0, 0.0, 0.0, 0.0, 0.0, 0.0, 0.0, 0.0, 0.0, 0.0, 0.0, 0.0, 0.0, 0.0, 0.0, 0.0, 0.0, 0.0, 0.0, 0.0, 0.0, 0.0, 0.0, 0.0, 0.0, 0.0, 0.0, 0.0, 0.0, 0.0, 0.0, 0.0, 0.0, 0.0, 0.0, 0.0, 0.0, 0.0, 0.0, 0.0, 0.0, 0.0, 0.0, 0.0, 0.0, 0.0, 0.0, 0.0, 0.0, 0.0, 0.0, 0.0, 0.0, 0.0, 0.0, 0.0, 0.0, 0.0, 0.0, 0.0, 0.0, 0.0, 0.0, 0.0, 0.0, 0.0, 0.0, 0.0, 0.0, 0.0, 0.0, 0.0, 0.0, 0.0, 0.0, 0.0, 0.0, 0.0, 0.0, 0.0, 0.0, 0.0, 0.0, 0.0, 0.0, 0.0, 0.0, 0.0, 0.0, 0.0, 0.0, 0.0, 0.0, 0.0, 0.0, 0.0, 0.0, 0.0, 0.0, 0.0, 0.0, 0.0, 0.0, 0.0, 0.0, 0.0, 0.0, 0.0, 0.0, 0.0, 0.0, 0.0, 0.0, 0.0, 0.0, 0.0, 0.0, 0.0, 0.0, 0.0, 0.0, 0.0, 0.0, 0.0, 0.0, 0.0, 0.0, 0.0, 0.0, 0.0, 0.0, 0.0, 0.0, 0.0, 0.0, 0.0, 0.0, 0.0, 0.0, 0.0, 0.0, 0.0, 0.0, 0.0, 0.0, 0.0, 0.0, 0.0, 0.0, 0.0, 0.0, 0.0, 0.0, 0.0, 0.0, 0.0, 0.0, 0.0, 0.0, 0.0, 0.0, 0.0, 0.0, 0.0, 0.0, 0.0, 0.0, 0.0, 0.0, 0.0, 0.0, 0.0, 0.0, 0.0, 0.0, 0.0, 0.0, 0.0, 0.0, 0.0, 0.0, 0.0, 0.0, 0.0, 0.0, 0.0, 0.0, 0.0, 0.0, 0.0, 0.0, 0.0, 0.0, 0.0, 0.0, 0.0, 0.0, 0.0, 0.0, 0.0, 0.0, 0.0, 0.0, 0.0, 0.0, 0.0, 0.0, 0.0, 0.0, 0.0, 0.0, 0.0, 0.0, 0.0, 0.0, 0.0, 0.0, 0.0, 0.0, 0.0, 0.0, 0.0, 0.0, 0.0, 0.0, 0.0, 0.0, 0.0, 0.0, 0.0, 0.0, 0.0, 0.0, 0.0, 0.0, 0.0, 0.0, 0.0, 0.0, 0.0, 0.0, 0.0, 0.0, 0.0, 0.0, 0.0, 0.0, 0.0, 0.0, 0.0, 0.0, 0.0, 0.0, 0.0, 0.0, 0.0, 0.0, 0.0, 0.0, 0.0, 0.0, 0.0, 0.0, 0.0, 0.0, 0.0, 0.0, 0.0, 0.0, 0.0, 0.0, 0.0, 0.0, 0.0, 0.0, 0.0, 0.0, 0.0, 0.0, 0.0, 0.0, 0.0, 0.0, 0.0, 0.0, 0.0, 0.0, 0.0, 0.0, 0.0, 0.0, 0.0, 0.0, 0.0, 0.0, 0.0, 0.0, 0.0, 0.0, 0.0, 0.0, 0.0, 0.0, 0.0, 0.0, 0.0, 0.0, 0.0, 0.0, 0.0, 0.0, 0.0, 0.0, 0.0, 0.0, 0.0, 0.0, 0.0, 0.0, 0.0, 0.0, 0.0, 0.0, 0.0, 0.0, 0.0, 0.0, 0.0, 0.0, 0.0, 0.0, 0.0, 0.0, 0.0, 0.0, 0.0, 0.0, 0.0, 0.0, 0.0, 0.0, 0.0, 0.0, 0.0, 0.0, 0.0, 0.0, 0.0, 0.0, 0.0, 0.0, 0.0, 0.0, 0.0, 0.0, 0.0, 0.0, 0.0, 0.0, 0.0, 0.0, 0.0, 0.0, 0.0, 0.0, 0.0, 0.0, 0.0, 0.0, 0.0, 0.0, 0.0, 0.0, 0.0, 0.0, 0.0, 0.0, 0.0, 0.0, 0.0, 0.0, 0.0, 0.0, 0.0, 0.0, 0.0, 0.0, 0.0, 0.0, 0.0, 0.0, 0.0, 0.0, 0.0, 0.0, 0.0, 0.0, 0.0, 0.0, 0.0, 0.0, 0.0, 0.0, 0.0, 0.0, 0.0, 0.0, 0.0, 0.0, 0.0, 0.0, 0.0, 0.0, 0.0, 0.0, 0.0, 0.0, 0.0, 0.0, 0.0, 0.0, 0.0, 0.0, 0.0, 0.0, 0.0, 0.0, 0.0, 0.0, 0.0, 0.0, 0.0, 0.0, 0.0, 0.0, 0.0, 0.0, 0.0, 0.0, 0.0, 0.0, 0.0, 0.0, 0.0, 0.0, 0.0, 0.0, 0.0, 0.0, 0.0, 0.0, 0.0, 0.0, 0.0, 0.0, 0.0, 0.0, 0.0, 0.0, 0.0, 0.0, 0.0, 0.0, 0.0, 0.0, 0.0, 0.0, 0.0, 0.0, 0.0, 0.0, 0.0, 0.0, 0.0, 0.0, 0.0, 0.0, 0.0, 0.0, 0.0, 0.0, 0.0, 0.0, 0.0, 0.0, 0.0, 0.0, 0.0, 0.0, 0.0, 0.0, 0.0, 0.0, 0.0, 0.0, 0.0, 0.0, 0.0, 0.0, 0.0, 0.0, 0.0, 0.0, 0.0, 0.0, 0.0, 0.0, 0.0, 0.0, 0.0, 0.0, 0.0, 0.0, 0.0, 0.0, 0.0, 0.0, 0.0, 0.0, 0.0, 0.0, 0.0, 0.0, 0.0, 0.0, 0.0, 0.0, 0.0, 0.0, 0.0, 0.0, 0.0, 0.0, 0.0, 0.0, 0.0, 0.0, 0.0, 0.0, 0.0, 0.0, 0.0, 0.0, 0.0, 0.0, 0.0, 0.0, 0.0, 0.0, 0.0, 0.0, 0.0, 0.0, 0.0, 0.0, 0.0, 0.0, 0.0, 0.0, 0.0, 0.0, 0.0, 0.0, 0.0, 0.0, 0.0, 0.0, 0.0, 0.0, 0.0, 0.0, 0.0, 0.0, 0.0, 0.0, 0.0, 0.0, 0.0, 0.0, 0.0, 0.0, 0.0, 0.0, 0.0, 0.0, 0.0, 0.0, 0.0, 0.0, 0.0, 0.0, 0.0, 0.0, 0.0, 0.0, 0.0, 0.0, 0.0, 0.0, 0.0, 0.0, 0.0, 0.0, 0.0, 0.0, 0.0, 0.0, 0.0, 0.0, 0.0, 0.0, 0.0, 0.0, 0.0, 0.0, 0.0, 0.0, 0.0, 0.0, 0.0, 0.0, 0.0, 0.0, 0.0, 0.0, 0.0, 0.0, 0.0, 0.0, 0.0, 0.0, 0.0, 0.0, 0.0, 0.0, 0.0, 0.0, 0.0, 0.0, 0.0, 0.0, 0.0, 0.0, 0.0, 0.0, 0.0, 0.0, 0.0, 0.0, 0.0, 0.0, 0.0, 0.0, 0.0, 0.0, 0.0, 0.0, 0.0, 0.0, 0.0, 0.0, 0.0, 0.0, 0.0, 0.0, 0.0, 0.0, 0.0, 0.0, 0.0, 0.0, 0.0, 0.0, 0.0, 0.0, 0.0, 0.0, 0.0, 0.0, 0.0, 0.0, 0.0, 0.0, 0.0, 0.0, 0.0, 0.0, 0.0, 0.0, 0.0, 0.0, 0.0, 0.0, 0.0, 0.0, 0.0, 0.0, 0.0, 0.0, 0.0, 0.0, 0.0, 0.0, 0.0, 0.0, 0.0, 0.0, 0.0, 0.0, 0.0, 0.0, 0.0, 0.0, 0.0, 0.0, 0.0, 0.0, 0.0, 0.0, 0.0, 0.0, 0.0, 0.0, 0.0, 0.0, 0.0, 0.0, 0.0, 0.0, 0.0, 0.0, 0.0, 0.0, 0.0, 0.0, 0.0, 0.0, 0.0, 0.0, 0.0, 0.0, 0.0, 0.0, 0.0, 0.0, 0.0, 0.0, 0.0, 0.0, 0.0, 0.0, 0.0, 0.0, 0.0, 0.0, 0.0, 0.0, 0.0, 0.0, 0.0, 0.0, 0.0, 0.0, 0.0, 0.0, 0.0, 0.0, 0.0, 0.0, 0.0, 0.0, 0.0, 0.0, 0.0, 0.0, 0.0, 0.0, 0.0, 0.0, 0.0, 0.0, 0.0, 0.0, 0.0, 0.0, 0.0, 0.0, 0.0, 0.0, 0.0, 0.0, 0.0, 0.0, 0.0, 0.0, 0.0, 0.0, 0.0, 0.0, 0.0, 0.0, 0.0, 0.0, 0.0, 0.0, 0.0, 0.0, 0.0, 0.0, 0.0, 0.0, 0.0, 0.0, 0.0, 0.0, 0.0, 0.0, 0.0, 0.0, 0.0, 0.0, 0.0, 0.0, 0.0, 0.0, 0.0, 0.0, 0.0, 0.0, 0.0, 0.0, 0.0, 0.0, 0.0, 0.0, 0.0, 0.0, 0.0, 0.0, 0.0, 0.0, 0.0, 0.0, 0.0, 0.0, 0.0, 0.0, 0.0, 0.0, 0.0, 0.0, 0.0, 0.0, 0.0, 0.0, 0.0, 0.0, 0.0, 0.0, 0.0, 0.0, 0.0, 0.0, 0.0, 0.0, 0.0, 0.0, 0.0, 0.0, 0.0, 0.0, 0.0, 0.0, 0.0, 0.0, 0.0, 0.0, 0.0, 0.0, 0.0, 0.0, 0.0, 0.0, 0.0, 0.0, 0.0, 0.0, 0.0, 0.0, 0.0, 0.0, 0.0, 0.0, 0.0, 0.0, 0.0, 0.0, 0.0, 0.0, 0.0, 0.0, 0.0, 0.0, 0.0, 0.0, 0.0, 0.0, 0.0, 0.0, 0.0, 0.0, 0.0, 0.0, 0.0, 0.0, 0.0, 0.0, 0.0, 0.0, 0.0, 0.0, 0.0, 0.0, 0.0, 0.0, 0.0, 0.0, 0.0, 0.0, 0.0, 0.0, 0.0, 0.0, 0.0, 0.0, 0.0, 0.0, 0.0, 0.0, 0.0, 0.0, 0.0, 0.0, 0.0, 0.0, 0.0, 0.0, 0.0, 0.0, 0.0, 0.0, 0.0, 0.0, 0.0, 0.0, 0.0, 0.0, 0.0, 0.0, 0.0, 0.0, 0.0, 0.0, 0.0, 0.0, 0.0, 0.0, 0.0, 0.0, 0.0, 0.0, 0.0, 0.0, 0.0, 0.0, 0.0, 0.0, 0.0, 0.0, 0.0, 0.0, 0.0, 0.0, 0.0, 0.0, 0.0, 0.0, 0.0, 0.0, 0.0, 0.0, 0.0, 0.0, 0.0, 0.0, 0.0, 0.0, 0.0, 0.0, 0.0, 0.0, 0.0, 0.0, 0.0, 0.0, 0.0, 0.0])
me_circle.materials.append(mat_material_010)
me_circle.use_remesh_fix_poles = True
me_circle.use_remesh_preserve_attributes = False
me_circle.use_mirror_vertex_groups = False
me_circle.update()

# ---- objects
ob_light = bpy.data.objects.new('Light', light_light)
ob_camera = bpy.data.objects.new('Camera', cam_camera)
ob_circle = bpy.data.objects.new('Circle', me_circle)

# ---- transforms, parenting, visibility, modifiers, constraints
ob_light.location = (4.076, 1.005, 5.904)
ob_light.rotation_euler = (0.6503, 0.05522, 1.866)
ob_light.lock_rotations_4d = False
ob_light.empty_display_type = 'ARROWS'
ob_light.color = (0.0, 0.0, 0.0, 0.0)
ob_light.lineart.crease_threshold = 0.0
ob_camera.location = (3.085, -3.18, 3.359)
ob_camera.rotation_euler = (1.109, 0.0, 0.8149)
ob_camera.lock_rotations_4d = False
ob_camera.empty_display_type = 'ARROWS'
ob_camera.color = (0.0, 0.0, 0.0, 0.0)
ob_camera.display_type = 'WIRE'
ob_camera.lineart.crease_threshold = 0.0
ob_circle.location = (0.4182, 0.0, 0.7792)
ob_circle.rotation_euler = (1.571, -0.0, 3.142)
ob_circle.scale = (0.1681, 0.1681, 0.1681)
ob_circle.lineart.crease_threshold = 0.0
_m = ob_circle.modifiers.new('Subdivision', 'SUBSURF')
_m.uv_smooth = 'PRESERVE_CORNERS'
_m.show_only_control_edges = False

# ---- collection membership
col_collection.objects.link(ob_light)
col_collection.objects.link(ob_camera)
col_collection.objects.link(ob_circle)

# ---- scene / render settings (as saved in the file)
scene.camera = ob_camera
scene.frame_start = 1; scene.frame_end = 250; scene.frame_set(1)
scene.render.engine = 'BLENDER_EEVEE_NEXT'
scene.cycles.use_denoising = False
scene.cycles.samples = 128
scene.cycles.sampling_pattern = 'TABULATED_SOBOL'
scene.cycles.use_adaptive_sampling = False
scene.cycles.use_light_tree = False
scene.view_settings.view_transform = 'Filmic'
bpy.context.view_layer.update()
